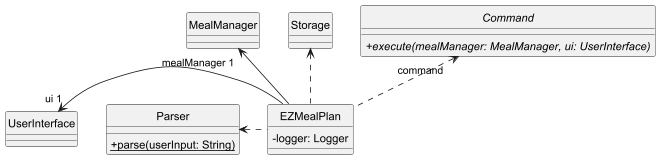

The diagram above was rendered by PlantUML. Its source (embedded in the PNG):
@startuml
 'https://plantuml.com/class-diagram

 class EZMealPlan {
     -logger: Logger
 }

 class UserInterface {
 }

 class MealManager {
 }

 class Storage {
 }

 class Parser {
 +{static} parse(userInput: String)
 }

 abstract class Command {
 +{abstract}execute(mealManager: MealManager, ui: UserInterface)
 }

 UserInterface "ui 1" <- EZMealPlan
 MealManager "mealManager 1" <-- EZMealPlan
 Storage <.. EZMealPlan
 Parser <. EZMealPlan
 Command "command" <.. EZMealPlan


 hide circle
 show abstract fields
 skinparam classAttributeIconSize 0
 @enduml